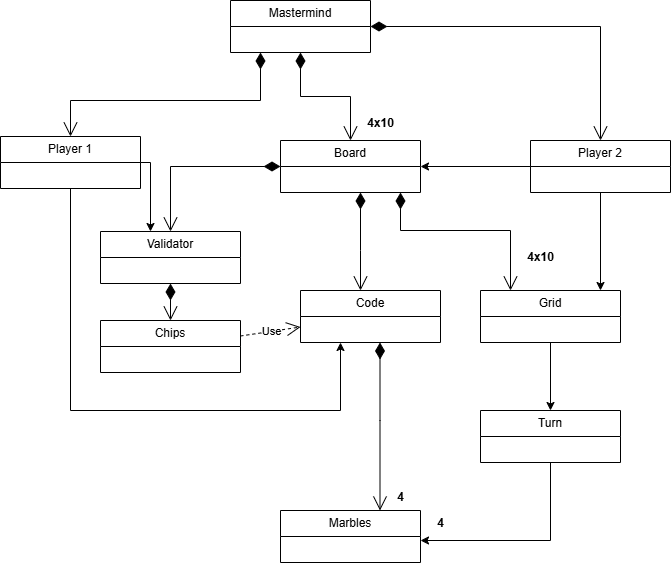

The diagram above was exported from draw.io. Its source (the exported page's mxGraphModel, read from the mxfile embedded in the PNG):
<mxGraphModel dx="1420" dy="792" grid="1" gridSize="10" guides="1" tooltips="1" connect="1" arrows="1" fold="1" page="1" pageScale="1" pageWidth="5000" pageHeight="5500" math="0" shadow="0">
  <root>
    <mxCell id="0" />
    <mxCell id="1" parent="0" />
    <mxCell id="qtpgRc3HrQX-u8Gpvwfy-1" parent="1" style="swimlane;fontStyle=0;childLayout=stackLayout;horizontal=1;startSize=26;fillColor=none;horizontalStack=0;resizeParent=1;resizeParentMax=0;resizeLast=0;collapsible=1;marginBottom=0;whiteSpace=wrap;html=1;" value="Mastermind" vertex="1">
      <mxGeometry height="52" width="140" x="510" y="110" as="geometry" />
    </mxCell>
    <mxCell id="qtpgRc3HrQX-u8Gpvwfy-5" edge="1" parent="1" source="qtpgRc3HrQX-u8Gpvwfy-1" style="endArrow=open;html=1;endSize=12;startArrow=diamondThin;startSize=14;startFill=1;edgeStyle=orthogonalEdgeStyle;align=left;verticalAlign=bottom;rounded=0;" target="qtpgRc3HrQX-u8Gpvwfy-6" value="">
      <mxGeometry relative="1" x="0.2821" y="-64" as="geometry">
        <mxPoint x="34" y="-56" as="offset" />
        <mxPoint x="520" y="340" as="sourcePoint" />
        <mxPoint x="680" y="340" as="targetPoint" />
      </mxGeometry>
    </mxCell>
    <mxCell id="qtpgRc3HrQX-u8Gpvwfy-6" parent="1" style="swimlane;fontStyle=0;childLayout=stackLayout;horizontal=1;startSize=26;fillColor=none;horizontalStack=0;resizeParent=1;resizeParentMax=0;resizeLast=0;collapsible=1;marginBottom=0;whiteSpace=wrap;html=1;" value="Board" vertex="1">
      <mxGeometry height="52" width="140" x="560" y="250" as="geometry" />
    </mxCell>
    <mxCell id="qtpgRc3HrQX-u8Gpvwfy-34" edge="1" parent="1" source="qtpgRc3HrQX-u8Gpvwfy-10" style="edgeStyle=orthogonalEdgeStyle;rounded=0;orthogonalLoop=1;jettySize=auto;html=1;" target="qtpgRc3HrQX-u8Gpvwfy-28">
      <mxGeometry relative="1" as="geometry">
        <Array as="points">
          <mxPoint x="350" y="520" />
          <mxPoint x="620" y="520" />
        </Array>
      </mxGeometry>
    </mxCell>
    <mxCell id="qtpgRc3HrQX-u8Gpvwfy-53" edge="1" parent="1" source="qtpgRc3HrQX-u8Gpvwfy-10" style="edgeStyle=orthogonalEdgeStyle;rounded=0;orthogonalLoop=1;jettySize=auto;html=1;" target="qtpgRc3HrQX-u8Gpvwfy-35">
      <mxGeometry relative="1" as="geometry">
        <Array as="points">
          <mxPoint x="430" y="272" />
        </Array>
      </mxGeometry>
    </mxCell>
    <mxCell id="qtpgRc3HrQX-u8Gpvwfy-10" parent="1" style="swimlane;fontStyle=0;childLayout=stackLayout;horizontal=1;startSize=26;fillColor=none;horizontalStack=0;resizeParent=1;resizeParentMax=0;resizeLast=0;collapsible=1;marginBottom=0;whiteSpace=wrap;html=1;" value="Player 1" vertex="1">
      <mxGeometry height="52" width="140" x="280" y="246" as="geometry" />
    </mxCell>
    <mxCell id="qtpgRc3HrQX-u8Gpvwfy-12" edge="1" parent="1" source="qtpgRc3HrQX-u8Gpvwfy-1" style="endArrow=open;html=1;endSize=12;startArrow=diamondThin;startSize=14;startFill=1;edgeStyle=orthogonalEdgeStyle;align=left;verticalAlign=bottom;rounded=0;" target="qtpgRc3HrQX-u8Gpvwfy-10" value="">
      <mxGeometry relative="1" x="-1" y="281" as="geometry">
        <mxPoint x="-1" y="-22" as="offset" />
        <Array as="points">
          <mxPoint x="540" y="210" />
          <mxPoint x="350" y="210" />
        </Array>
        <mxPoint x="520" y="330" as="sourcePoint" />
        <mxPoint x="680" y="330" as="targetPoint" />
      </mxGeometry>
    </mxCell>
    <mxCell id="qtpgRc3HrQX-u8Gpvwfy-18" parent="1" style="swimlane;fontStyle=0;childLayout=stackLayout;horizontal=1;startSize=26;fillColor=none;horizontalStack=0;resizeParent=1;resizeParentMax=0;resizeLast=0;collapsible=1;marginBottom=0;whiteSpace=wrap;html=1;" value="Marbles" vertex="1">
      <mxGeometry height="52" width="140" x="560" y="620" as="geometry" />
    </mxCell>
    <mxCell id="qtpgRc3HrQX-u8Gpvwfy-19" edge="1" parent="1" style="endArrow=open;html=1;endSize=12;startArrow=diamondThin;startSize=14;startFill=1;edgeStyle=orthogonalEdgeStyle;align=left;verticalAlign=bottom;rounded=0;" value="">
      <mxGeometry relative="1" x="0.2821" y="-64" as="geometry">
        <mxPoint x="34" y="-56" as="offset" />
        <Array as="points">
          <mxPoint x="659.5" y="530" />
          <mxPoint x="659.5" y="530" />
        </Array>
        <mxPoint x="659.5" y="452" as="sourcePoint" />
        <mxPoint x="659.5" y="620" as="targetPoint" />
      </mxGeometry>
    </mxCell>
    <mxCell id="qtpgRc3HrQX-u8Gpvwfy-20" parent="1" style="text;align=center;fontStyle=1;verticalAlign=middle;spacingLeft=3;spacingRight=3;strokeColor=none;rotatable=0;points=[[0,0.5],[1,0.5]];portConstraint=eastwest;html=1;" value="4" vertex="1">
      <mxGeometry height="26" width="80" x="680" y="620" as="geometry" />
    </mxCell>
    <mxCell id="qtpgRc3HrQX-u8Gpvwfy-25" edge="1" parent="1" source="qtpgRc3HrQX-u8Gpvwfy-21" style="edgeStyle=orthogonalEdgeStyle;rounded=0;orthogonalLoop=1;jettySize=auto;html=1;entryX=1;entryY=0.5;entryDx=0;entryDy=0;" target="qtpgRc3HrQX-u8Gpvwfy-6">
      <mxGeometry relative="1" as="geometry" />
    </mxCell>
    <mxCell id="qtpgRc3HrQX-u8Gpvwfy-33" edge="1" parent="1" source="qtpgRc3HrQX-u8Gpvwfy-21" style="edgeStyle=orthogonalEdgeStyle;rounded=0;orthogonalLoop=1;jettySize=auto;html=1;" target="qtpgRc3HrQX-u8Gpvwfy-30">
      <mxGeometry relative="1" as="geometry">
        <Array as="points">
          <mxPoint x="880" y="406" />
        </Array>
      </mxGeometry>
    </mxCell>
    <mxCell id="qtpgRc3HrQX-u8Gpvwfy-21" parent="1" style="swimlane;fontStyle=0;childLayout=stackLayout;horizontal=1;startSize=26;fillColor=none;horizontalStack=0;resizeParent=1;resizeParentMax=0;resizeLast=0;collapsible=1;marginBottom=0;whiteSpace=wrap;html=1;" value="Player 2" vertex="1">
      <mxGeometry height="52" width="140" x="810" y="250" as="geometry" />
    </mxCell>
    <mxCell id="qtpgRc3HrQX-u8Gpvwfy-22" edge="1" parent="1" source="qtpgRc3HrQX-u8Gpvwfy-1" style="endArrow=open;html=1;endSize=12;startArrow=diamondThin;startSize=14;startFill=1;edgeStyle=orthogonalEdgeStyle;align=left;verticalAlign=bottom;rounded=0;" target="qtpgRc3HrQX-u8Gpvwfy-21" value="">
      <mxGeometry relative="1" x="-1" y="281" as="geometry">
        <mxPoint x="-1" y="-22" as="offset" />
        <mxPoint x="1010" y="230" as="sourcePoint" />
        <mxPoint x="1040" y="424" as="targetPoint" />
      </mxGeometry>
    </mxCell>
    <mxCell id="qtpgRc3HrQX-u8Gpvwfy-24" parent="1" style="text;align=center;fontStyle=1;verticalAlign=middle;spacingLeft=3;spacingRight=3;strokeColor=none;rotatable=0;points=[[0,0.5],[1,0.5]];portConstraint=eastwest;html=1;" value="4x10" vertex="1">
      <mxGeometry height="26" width="80" x="620" y="220" as="geometry" />
    </mxCell>
    <mxCell id="qtpgRc3HrQX-u8Gpvwfy-28" parent="1" style="swimlane;fontStyle=0;childLayout=stackLayout;horizontal=1;startSize=26;fillColor=none;horizontalStack=0;resizeParent=1;resizeParentMax=0;resizeLast=0;collapsible=1;marginBottom=0;whiteSpace=wrap;html=1;" value="Code" vertex="1">
      <mxGeometry height="52" width="140" x="580" y="400" as="geometry" />
    </mxCell>
    <mxCell id="qtpgRc3HrQX-u8Gpvwfy-45" edge="1" parent="1" source="qtpgRc3HrQX-u8Gpvwfy-30" style="edgeStyle=orthogonalEdgeStyle;rounded=0;orthogonalLoop=1;jettySize=auto;html=1;" target="qtpgRc3HrQX-u8Gpvwfy-44">
      <mxGeometry relative="1" as="geometry" />
    </mxCell>
    <mxCell id="qtpgRc3HrQX-u8Gpvwfy-30" parent="1" style="swimlane;fontStyle=0;childLayout=stackLayout;horizontal=1;startSize=26;fillColor=none;horizontalStack=0;resizeParent=1;resizeParentMax=0;resizeLast=0;collapsible=1;marginBottom=0;whiteSpace=wrap;html=1;" value="Grid" vertex="1">
      <mxGeometry height="52" width="140" x="760" y="400" as="geometry" />
    </mxCell>
    <mxCell id="qtpgRc3HrQX-u8Gpvwfy-31" edge="1" parent="1" source="qtpgRc3HrQX-u8Gpvwfy-6" style="endArrow=open;html=1;endSize=12;startArrow=diamondThin;startSize=14;startFill=1;edgeStyle=orthogonalEdgeStyle;align=left;verticalAlign=bottom;rounded=0;" target="qtpgRc3HrQX-u8Gpvwfy-30" value="">
      <mxGeometry relative="1" x="0.2821" y="-64" as="geometry">
        <mxPoint x="34" y="-56" as="offset" />
        <Array as="points">
          <mxPoint x="680" y="340" />
          <mxPoint x="790" y="340" />
        </Array>
        <mxPoint x="850" y="580" as="sourcePoint" />
        <mxPoint x="750" y="674" as="targetPoint" />
      </mxGeometry>
    </mxCell>
    <mxCell id="qtpgRc3HrQX-u8Gpvwfy-32" parent="1" style="text;align=center;fontStyle=1;verticalAlign=middle;spacingLeft=3;spacingRight=3;strokeColor=none;rotatable=0;points=[[0,0.5],[1,0.5]];portConstraint=eastwest;html=1;" value="4x10" vertex="1">
      <mxGeometry height="26" width="80" x="780" y="354" as="geometry" />
    </mxCell>
    <mxCell id="qtpgRc3HrQX-u8Gpvwfy-35" parent="1" style="swimlane;fontStyle=0;childLayout=stackLayout;horizontal=1;startSize=26;fillColor=none;horizontalStack=0;resizeParent=1;resizeParentMax=0;resizeLast=0;collapsible=1;marginBottom=0;whiteSpace=wrap;html=1;" value="Validator" vertex="1">
      <mxGeometry height="52" width="140" x="380" y="341" as="geometry" />
    </mxCell>
    <mxCell id="qtpgRc3HrQX-u8Gpvwfy-37" edge="1" parent="1" source="qtpgRc3HrQX-u8Gpvwfy-39" style="endArrow=open;endSize=12;dashed=1;html=1;rounded=0;" target="qtpgRc3HrQX-u8Gpvwfy-28" value="Use">
      <mxGeometry relative="1" width="160" x="0.0099" as="geometry">
        <mxPoint as="offset" />
        <mxPoint x="570" y="620" as="sourcePoint" />
        <mxPoint x="680" y="400" as="targetPoint" />
      </mxGeometry>
    </mxCell>
    <mxCell id="qtpgRc3HrQX-u8Gpvwfy-39" parent="1" style="swimlane;fontStyle=0;childLayout=stackLayout;horizontal=1;startSize=26;fillColor=none;horizontalStack=0;resizeParent=1;resizeParentMax=0;resizeLast=0;collapsible=1;marginBottom=0;whiteSpace=wrap;html=1;" value="Chips" vertex="1">
      <mxGeometry height="52" width="140" x="380" y="430" as="geometry" />
    </mxCell>
    <mxCell id="qtpgRc3HrQX-u8Gpvwfy-43" edge="1" parent="1" source="qtpgRc3HrQX-u8Gpvwfy-35" style="endArrow=open;html=1;endSize=12;startArrow=diamondThin;startSize=14;startFill=1;edgeStyle=orthogonalEdgeStyle;align=left;verticalAlign=bottom;rounded=0;" target="qtpgRc3HrQX-u8Gpvwfy-39" value="">
      <mxGeometry relative="1" x="0.2821" y="-64" as="geometry">
        <mxPoint x="34" y="-56" as="offset" />
        <mxPoint x="820" y="510" as="sourcePoint" />
        <mxPoint x="870" y="598" as="targetPoint" />
      </mxGeometry>
    </mxCell>
    <mxCell id="qtpgRc3HrQX-u8Gpvwfy-47" edge="1" parent="1" source="qtpgRc3HrQX-u8Gpvwfy-44" style="edgeStyle=orthogonalEdgeStyle;rounded=0;orthogonalLoop=1;jettySize=auto;html=1;" target="qtpgRc3HrQX-u8Gpvwfy-18">
      <mxGeometry relative="1" as="geometry">
        <Array as="points">
          <mxPoint x="830" y="650" />
        </Array>
      </mxGeometry>
    </mxCell>
    <mxCell id="qtpgRc3HrQX-u8Gpvwfy-44" parent="1" style="swimlane;fontStyle=0;childLayout=stackLayout;horizontal=1;startSize=26;fillColor=none;horizontalStack=0;resizeParent=1;resizeParentMax=0;resizeLast=0;collapsible=1;marginBottom=0;whiteSpace=wrap;html=1;" value="Turn" vertex="1">
      <mxGeometry height="52" width="140" x="760" y="520" as="geometry" />
    </mxCell>
    <mxCell id="qtpgRc3HrQX-u8Gpvwfy-48" parent="1" style="text;align=center;fontStyle=1;verticalAlign=middle;spacingLeft=3;spacingRight=3;strokeColor=none;rotatable=0;points=[[0,0.5],[1,0.5]];portConstraint=eastwest;html=1;" value="4" vertex="1">
      <mxGeometry height="26" width="80" x="640" y="594" as="geometry" />
    </mxCell>
    <mxCell id="qtpgRc3HrQX-u8Gpvwfy-50" edge="1" parent="1" source="qtpgRc3HrQX-u8Gpvwfy-6" style="endArrow=open;html=1;endSize=12;startArrow=diamondThin;startSize=14;startFill=1;edgeStyle=orthogonalEdgeStyle;align=left;verticalAlign=bottom;rounded=0;" target="qtpgRc3HrQX-u8Gpvwfy-35" value="">
      <mxGeometry relative="1" x="0.2821" y="-64" as="geometry">
        <mxPoint x="34" y="-56" as="offset" />
        <mxPoint x="620" y="390" as="sourcePoint" />
        <mxPoint x="670" y="478" as="targetPoint" />
      </mxGeometry>
    </mxCell>
    <mxCell id="qtpgRc3HrQX-u8Gpvwfy-52" edge="1" parent="1" source="qtpgRc3HrQX-u8Gpvwfy-6" style="endArrow=open;html=1;endSize=12;startArrow=diamondThin;startSize=14;startFill=1;edgeStyle=orthogonalEdgeStyle;align=left;verticalAlign=bottom;rounded=0;" target="qtpgRc3HrQX-u8Gpvwfy-28" value="">
      <mxGeometry relative="1" x="0.2821" y="-64" as="geometry">
        <mxPoint x="34" y="-56" as="offset" />
        <Array as="points">
          <mxPoint x="640" y="360" />
          <mxPoint x="640" y="360" />
        </Array>
        <mxPoint x="640" y="360" as="sourcePoint" />
        <mxPoint x="750" y="458" as="targetPoint" />
      </mxGeometry>
    </mxCell>
  </root>
</mxGraphModel>